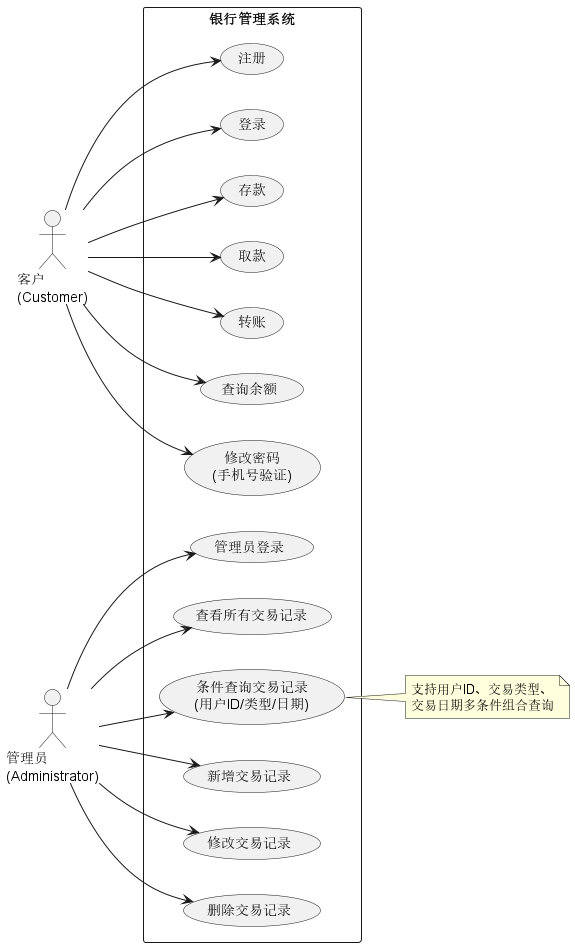

The diagram above was rendered by PlantUML. Its source (embedded in the PNG):
@startuml
' skinparam style strictuml
left to right direction
skinparam packageStyle rectangle

actor "客户\n(Customer)" as customer
actor "管理员\n(Administrator)" as admin

rectangle "银行管理系统" {
    
    usecase "注册" as UC_Register
    usecase "登录" as UC_CustomerLogin
    usecase "存款" as UC_Deposit
    usecase "取款" as UC_Withdraw
    usecase "转账" as UC_Transfer
    usecase "查询余额" as UC_QueryBalance
    usecase "修改密码\n(手机号验证)" as UC_ChangePwd

    usecase "管理员登录" as UC_AdminLogin
    usecase "查看所有交易记录" as UC_ViewAll
    usecase "条件查询交易记录\n(用户ID/类型/日期)" as UC_Search
    usecase "新增交易记录" as UC_Insert
    usecase "修改交易记录" as UC_Update
    usecase "删除交易记录" as UC_Delete
}

customer --> UC_Register
customer --> UC_CustomerLogin
customer --> UC_Deposit
customer --> UC_Withdraw
customer --> UC_Transfer
customer --> UC_QueryBalance
customer --> UC_ChangePwd

admin --> UC_AdminLogin
admin --> UC_ViewAll
admin --> UC_Search
admin --> UC_Insert
admin --> UC_Update
admin --> UC_Delete

note right of UC_Search
  支持用户ID、交易类型、
  交易日期多条件组合查询
end note

@enduml